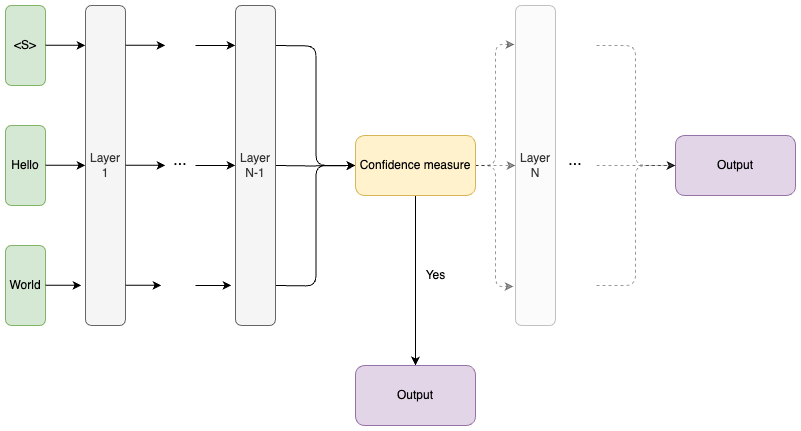

The diagram above was exported from draw.io. Its source (the exported page's mxGraphModel, read from the mxfile embedded in the PNG):
<mxGraphModel dx="984" dy="626" grid="1" gridSize="10" guides="1" tooltips="1" connect="1" arrows="1" fold="1" page="1" pageScale="1" pageWidth="827" pageHeight="1169" math="0" shadow="0">
  <root>
    <mxCell id="0" />
    <mxCell id="1" parent="0" />
    <mxCell id="QGGHK7eX1DcTlwTJZmHB-1" style="edgeStyle=orthogonalEdgeStyle;html=1;exitX=0.5;exitY=0;exitDx=0;exitDy=0;entryX=0;entryY=0.5;entryDx=0;entryDy=0;startArrow=none;startFill=0;endArrow=classic;endFill=1;" edge="1" parent="1" target="QGGHK7eX1DcTlwTJZmHB-8">
      <mxGeometry relative="1" as="geometry">
        <mxPoint x="360" y="200" as="sourcePoint" />
      </mxGeometry>
    </mxCell>
    <mxCell id="QGGHK7eX1DcTlwTJZmHB-2" style="edgeStyle=orthogonalEdgeStyle;html=1;exitX=0.5;exitY=0;exitDx=0;exitDy=0;entryX=0;entryY=0.5;entryDx=0;entryDy=0;startArrow=none;startFill=0;endArrow=classic;endFill=1;" edge="1" parent="1" target="QGGHK7eX1DcTlwTJZmHB-8">
      <mxGeometry relative="1" as="geometry">
        <mxPoint x="360" y="320" as="sourcePoint" />
      </mxGeometry>
    </mxCell>
    <mxCell id="QGGHK7eX1DcTlwTJZmHB-3" style="edgeStyle=orthogonalEdgeStyle;html=1;exitX=0.5;exitY=0;exitDx=0;exitDy=0;entryX=0;entryY=0.5;entryDx=0;entryDy=0;startArrow=none;startFill=0;endArrow=classic;endFill=1;" edge="1" parent="1" target="QGGHK7eX1DcTlwTJZmHB-8">
      <mxGeometry relative="1" as="geometry">
        <mxPoint x="360" y="440" as="sourcePoint" />
      </mxGeometry>
    </mxCell>
    <mxCell id="QGGHK7eX1DcTlwTJZmHB-4" style="edgeStyle=orthogonalEdgeStyle;html=1;exitX=1;exitY=0.5;exitDx=0;exitDy=0;startArrow=none;startFill=0;endArrow=classic;endFill=1;entryX=0.5;entryY=1;entryDx=0;entryDy=0;dashed=1;opacity=40;" edge="1" parent="1" source="QGGHK7eX1DcTlwTJZmHB-8" target="QGGHK7eX1DcTlwTJZmHB-9">
      <mxGeometry relative="1" as="geometry">
        <mxPoint x="450" y="340" as="targetPoint" />
      </mxGeometry>
    </mxCell>
    <mxCell id="QGGHK7eX1DcTlwTJZmHB-5" style="edgeStyle=orthogonalEdgeStyle;html=1;exitX=1;exitY=0.5;exitDx=0;exitDy=0;entryX=0.122;entryY=1.025;entryDx=0;entryDy=0;entryPerimeter=0;startArrow=none;startFill=0;endArrow=classic;endFill=1;dashed=1;opacity=40;" edge="1" parent="1" source="QGGHK7eX1DcTlwTJZmHB-8" target="QGGHK7eX1DcTlwTJZmHB-9">
      <mxGeometry relative="1" as="geometry" />
    </mxCell>
    <mxCell id="QGGHK7eX1DcTlwTJZmHB-6" style="edgeStyle=orthogonalEdgeStyle;html=1;exitX=1;exitY=0.5;exitDx=0;exitDy=0;entryX=0.878;entryY=1.05;entryDx=0;entryDy=0;entryPerimeter=0;startArrow=none;startFill=0;endArrow=classic;endFill=1;dashed=1;opacity=40;" edge="1" parent="1" source="QGGHK7eX1DcTlwTJZmHB-8" target="QGGHK7eX1DcTlwTJZmHB-9">
      <mxGeometry relative="1" as="geometry" />
    </mxCell>
    <mxCell id="QGGHK7eX1DcTlwTJZmHB-7" style="edgeStyle=orthogonalEdgeStyle;html=1;exitX=0.5;exitY=1;exitDx=0;exitDy=0;startArrow=none;startFill=0;endArrow=classic;endFill=1;" edge="1" parent="1" source="QGGHK7eX1DcTlwTJZmHB-8" target="QGGHK7eX1DcTlwTJZmHB-13">
      <mxGeometry relative="1" as="geometry" />
    </mxCell>
    <mxCell id="QGGHK7eX1DcTlwTJZmHB-8" value="Confidence measure" style="rounded=1;whiteSpace=wrap;html=1;fillColor=#fff2cc;strokeColor=#d6b656;" vertex="1" parent="1">
      <mxGeometry x="440" y="290" width="120" height="60" as="geometry" />
    </mxCell>
    <mxCell id="QGGHK7eX1DcTlwTJZmHB-9" value="Layer N" style="rounded=1;whiteSpace=wrap;html=1;direction=south;fillColor=#f5f5f5;strokeColor=#666666;opacity=40;fontColor=#333333;" vertex="1" parent="1">
      <mxGeometry x="600" y="160" width="40" height="320" as="geometry" />
    </mxCell>
    <mxCell id="QGGHK7eX1DcTlwTJZmHB-10" style="edgeStyle=orthogonalEdgeStyle;html=1;exitX=0.5;exitY=0;exitDx=0;exitDy=0;entryX=0.125;entryY=1;entryDx=0;entryDy=0;entryPerimeter=0;startArrow=none;startFill=0;endArrow=classic;endFill=1;" edge="1" parent="1">
      <mxGeometry relative="1" as="geometry">
        <mxPoint x="280" y="199.8800000000001" as="sourcePoint" />
        <mxPoint x="320" y="199.8800000000001" as="targetPoint" />
      </mxGeometry>
    </mxCell>
    <mxCell id="QGGHK7eX1DcTlwTJZmHB-11" style="edgeStyle=orthogonalEdgeStyle;html=1;exitX=0.5;exitY=0;exitDx=0;exitDy=0;entryX=0.5;entryY=1;entryDx=0;entryDy=0;startArrow=none;startFill=0;endArrow=classic;endFill=1;" edge="1" parent="1">
      <mxGeometry relative="1" as="geometry">
        <mxPoint x="280" y="319.8800000000001" as="sourcePoint" />
        <mxPoint x="320" y="319.8800000000001" as="targetPoint" />
      </mxGeometry>
    </mxCell>
    <mxCell id="QGGHK7eX1DcTlwTJZmHB-12" style="edgeStyle=orthogonalEdgeStyle;html=1;exitX=0.5;exitY=0;exitDx=0;exitDy=0;entryX=0.875;entryY=1.1;entryDx=0;entryDy=0;entryPerimeter=0;startArrow=none;startFill=0;endArrow=classic;endFill=1;" edge="1" parent="1">
      <mxGeometry relative="1" as="geometry">
        <mxPoint x="280" y="439.8800000000001" as="sourcePoint" />
        <mxPoint x="315.9999999999998" y="439.8800000000001" as="targetPoint" />
      </mxGeometry>
    </mxCell>
    <mxCell id="QGGHK7eX1DcTlwTJZmHB-13" value="Output" style="rounded=1;whiteSpace=wrap;html=1;fillColor=#e1d5e7;strokeColor=#9673a6;" vertex="1" parent="1">
      <mxGeometry x="440" y="520" width="120" height="60" as="geometry" />
    </mxCell>
    <mxCell id="QGGHK7eX1DcTlwTJZmHB-14" value="&lt;font style=&quot;font-size: 16px;&quot;&gt;...&lt;/font&gt;" style="text;html=1;strokeColor=none;fillColor=none;align=center;verticalAlign=middle;whiteSpace=wrap;rounded=0;" vertex="1" parent="1">
      <mxGeometry x="645" y="300" width="30" height="30" as="geometry" />
    </mxCell>
    <mxCell id="QGGHK7eX1DcTlwTJZmHB-15" value="&lt;i style=&quot;&quot;&gt;&lt;b&gt;H&lt;/b&gt;&lt;span style=&quot;font-size: 10px;&quot;&gt;&lt;sup style=&quot;&quot;&gt;2&lt;/sup&gt;&lt;/span&gt;&lt;/i&gt;" style="rounded=1;whiteSpace=wrap;html=1;direction=south;fillColor=#fff2cc;strokeColor=#d6b656;" vertex="1" parent="1">
      <mxGeometry x="320" y="160" width="40" height="320" as="geometry" />
    </mxCell>
    <mxCell id="QGGHK7eX1DcTlwTJZmHB-16" value="Layer N-1" style="rounded=1;whiteSpace=wrap;html=1;direction=south;fillColor=#f5f5f5;strokeColor=#666666;fontColor=#333333;" vertex="1" parent="1">
      <mxGeometry x="320" y="160" width="40" height="320" as="geometry" />
    </mxCell>
    <mxCell id="QGGHK7eX1DcTlwTJZmHB-17" value="Yes" style="text;html=1;align=center;verticalAlign=middle;resizable=0;points=[];autosize=1;strokeColor=none;fillColor=none;opacity=40;" vertex="1" parent="1">
      <mxGeometry x="500" y="415" width="40" height="30" as="geometry" />
    </mxCell>
    <mxCell id="QGGHK7eX1DcTlwTJZmHB-18" value="Output" style="rounded=1;whiteSpace=wrap;html=1;fillColor=#e1d5e7;strokeColor=#9673a6;" vertex="1" parent="1">
      <mxGeometry x="760" y="290" width="120" height="60" as="geometry" />
    </mxCell>
    <mxCell id="QGGHK7eX1DcTlwTJZmHB-19" style="edgeStyle=orthogonalEdgeStyle;html=1;exitX=0.5;exitY=0;exitDx=0;exitDy=0;entryX=0;entryY=0.5;entryDx=0;entryDy=0;fontSize=16;startArrow=none;startFill=0;endArrow=classic;endFill=1;dashed=1;opacity=40;" edge="1" parent="1">
      <mxGeometry relative="1" as="geometry">
        <mxPoint x="681.0000000000002" y="200" as="sourcePoint" />
        <mxPoint x="760" y="320" as="targetPoint" />
        <Array as="points">
          <mxPoint x="720" y="200" />
          <mxPoint x="720" y="320" />
        </Array>
      </mxGeometry>
    </mxCell>
    <mxCell id="QGGHK7eX1DcTlwTJZmHB-20" style="edgeStyle=orthogonalEdgeStyle;html=1;entryX=0;entryY=0.5;entryDx=0;entryDy=0;fontSize=16;startArrow=none;startFill=0;endArrow=classic;endFill=1;dashed=1;opacity=40;" edge="1" parent="1">
      <mxGeometry relative="1" as="geometry">
        <mxPoint x="681.0000000000002" y="320" as="sourcePoint" />
        <mxPoint x="760" y="320" as="targetPoint" />
      </mxGeometry>
    </mxCell>
    <mxCell id="QGGHK7eX1DcTlwTJZmHB-21" style="edgeStyle=orthogonalEdgeStyle;html=1;exitX=0.5;exitY=0;exitDx=0;exitDy=0;entryX=0;entryY=0.5;entryDx=0;entryDy=0;fontSize=16;startArrow=none;startFill=0;endArrow=classic;endFill=1;dashed=1;opacity=40;" edge="1" parent="1">
      <mxGeometry relative="1" as="geometry">
        <mxPoint x="681.0000000000002" y="440" as="sourcePoint" />
        <mxPoint x="760" y="320" as="targetPoint" />
        <Array as="points">
          <mxPoint x="720" y="440" />
          <mxPoint x="720" y="320" />
        </Array>
      </mxGeometry>
    </mxCell>
    <mxCell id="QGGHK7eX1DcTlwTJZmHB-22" value="&amp;lt;S&amp;gt;" style="rounded=1;whiteSpace=wrap;html=1;direction=south;fillColor=#d5e8d4;strokeColor=#82b366;" vertex="1" parent="1">
      <mxGeometry x="90" y="160" width="40" height="80" as="geometry" />
    </mxCell>
    <mxCell id="QGGHK7eX1DcTlwTJZmHB-23" value="Hello" style="rounded=1;whiteSpace=wrap;html=1;direction=south;fillColor=#d5e8d4;strokeColor=#82b366;" vertex="1" parent="1">
      <mxGeometry x="90" y="280" width="40" height="80" as="geometry" />
    </mxCell>
    <mxCell id="QGGHK7eX1DcTlwTJZmHB-24" value="World" style="rounded=1;whiteSpace=wrap;html=1;direction=south;fillColor=#d5e8d4;strokeColor=#82b366;" vertex="1" parent="1">
      <mxGeometry x="90" y="400" width="40" height="80" as="geometry" />
    </mxCell>
    <mxCell id="QGGHK7eX1DcTlwTJZmHB-25" value="Layer 1" style="rounded=1;whiteSpace=wrap;html=1;direction=south;fillColor=#f5f5f5;strokeColor=#666666;fontColor=#333333;" vertex="1" parent="1">
      <mxGeometry x="170" y="160" width="40" height="320" as="geometry" />
    </mxCell>
    <mxCell id="QGGHK7eX1DcTlwTJZmHB-26" value="&lt;font style=&quot;font-size: 16px;&quot;&gt;...&lt;/font&gt;" style="text;html=1;strokeColor=none;fillColor=none;align=center;verticalAlign=middle;whiteSpace=wrap;rounded=0;" vertex="1" parent="1">
      <mxGeometry x="250" y="300" width="30" height="30" as="geometry" />
    </mxCell>
    <mxCell id="QGGHK7eX1DcTlwTJZmHB-27" style="edgeStyle=orthogonalEdgeStyle;html=1;exitX=0.5;exitY=0;exitDx=0;exitDy=0;entryX=0.125;entryY=1;entryDx=0;entryDy=0;entryPerimeter=0;startArrow=none;startFill=0;endArrow=classic;endFill=1;" edge="1" parent="1">
      <mxGeometry relative="1" as="geometry">
        <mxPoint x="210" y="199.86000000000024" as="sourcePoint" />
        <mxPoint x="250" y="199.86000000000024" as="targetPoint" />
      </mxGeometry>
    </mxCell>
    <mxCell id="QGGHK7eX1DcTlwTJZmHB-28" style="edgeStyle=orthogonalEdgeStyle;html=1;exitX=0.5;exitY=0;exitDx=0;exitDy=0;entryX=0.5;entryY=1;entryDx=0;entryDy=0;startArrow=none;startFill=0;endArrow=classic;endFill=1;" edge="1" parent="1">
      <mxGeometry relative="1" as="geometry">
        <mxPoint x="210" y="319.8600000000001" as="sourcePoint" />
        <mxPoint x="250" y="319.8600000000001" as="targetPoint" />
      </mxGeometry>
    </mxCell>
    <mxCell id="QGGHK7eX1DcTlwTJZmHB-29" style="edgeStyle=orthogonalEdgeStyle;html=1;exitX=0.5;exitY=0;exitDx=0;exitDy=0;entryX=0.875;entryY=1.1;entryDx=0;entryDy=0;entryPerimeter=0;startArrow=none;startFill=0;endArrow=classic;endFill=1;" edge="1" parent="1">
      <mxGeometry relative="1" as="geometry">
        <mxPoint x="210" y="439.8600000000001" as="sourcePoint" />
        <mxPoint x="245.99999999999977" y="439.8600000000001" as="targetPoint" />
      </mxGeometry>
    </mxCell>
    <mxCell id="QGGHK7eX1DcTlwTJZmHB-30" style="edgeStyle=orthogonalEdgeStyle;html=1;exitX=0.5;exitY=0;exitDx=0;exitDy=0;entryX=0.125;entryY=1;entryDx=0;entryDy=0;entryPerimeter=0;startArrow=none;startFill=0;endArrow=classic;endFill=1;" edge="1" parent="1">
      <mxGeometry relative="1" as="geometry">
        <mxPoint x="130" y="199.83000000000015" as="sourcePoint" />
        <mxPoint x="170" y="199.83000000000015" as="targetPoint" />
      </mxGeometry>
    </mxCell>
    <mxCell id="QGGHK7eX1DcTlwTJZmHB-31" style="edgeStyle=orthogonalEdgeStyle;html=1;exitX=0.5;exitY=0;exitDx=0;exitDy=0;entryX=0.5;entryY=1;entryDx=0;entryDy=0;startArrow=none;startFill=0;endArrow=classic;endFill=1;" edge="1" parent="1">
      <mxGeometry relative="1" as="geometry">
        <mxPoint x="130" y="319.83000000000015" as="sourcePoint" />
        <mxPoint x="170" y="319.83000000000015" as="targetPoint" />
      </mxGeometry>
    </mxCell>
    <mxCell id="QGGHK7eX1DcTlwTJZmHB-32" style="edgeStyle=orthogonalEdgeStyle;html=1;exitX=0.5;exitY=0;exitDx=0;exitDy=0;entryX=0.875;entryY=1.1;entryDx=0;entryDy=0;entryPerimeter=0;startArrow=none;startFill=0;endArrow=classic;endFill=1;" edge="1" parent="1">
      <mxGeometry relative="1" as="geometry">
        <mxPoint x="130" y="439.83000000000027" as="sourcePoint" />
        <mxPoint x="165.99999999999977" y="439.83000000000027" as="targetPoint" />
      </mxGeometry>
    </mxCell>
  </root>
</mxGraphModel>